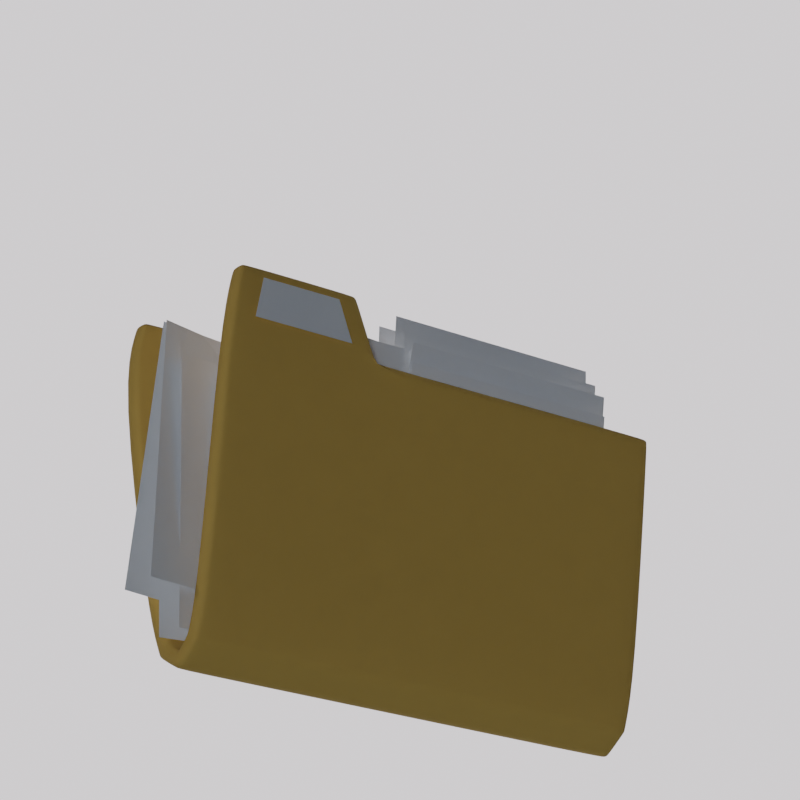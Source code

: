 # Source: Achivement_custom_map.blend  (saved by Blender 3.1.7; exported with 4.5.12 LTS)
import bpy
from mathutils import Matrix  # noqa: F401  (used for matrix-valued properties, if any)

bpy.ops.wm.read_factory_settings(use_empty=True)
scene = bpy.context.scene
scene.name = 'Scene'

# ---- images (referenced by path relative to the original .blend; pixels are not part of the script)
import os
ASSET_DIR = os.environ.get("B2B_ASSET_DIR", "")  # directory of the original .blend (textures are referenced by path, not embedded)
HERE = os.path.dirname(os.path.abspath(__file__))  # packed textures are extracted next to this script under _unpacked/

def load_image(name, relpath, width, height, colorspace="sRGB"):
    """Load a texture the original file referenced (path relative to the .blend, or extracted next to this script)."""
    p = next((c for c in (os.path.join(HERE, relpath), os.path.join(ASSET_DIR, relpath)) if relpath and os.path.exists(c)), "")
    if p:
        img = bpy.data.images.load(p, check_existing=True)
        img.name = name
    else:  # same state as the original file: an image datablock whose file is absent (Cycles renders it pink)
        img = bpy.data.images.new(name, width, height)
        img.source = "FILE"
        img.filepath = "//" + (relpath or name)
    img.colorspace_settings.name = colorspace
    return img
img_studio_exr = load_image('studio.exr', '_unpacked/studio.2107c5b1.exr', 1024, 512, 'Linear Rec.709')

# ---- materials (node trees are filled in below, after node groups)
mat_material = bpy.data.materials.new('Material')
mat_brown = bpy.data.materials.new('Brown')
mat_white = bpy.data.materials.new('white')

# ---- material node trees
mat_material.use_nodes = True; mat_material.node_tree.nodes.clear()
_N = mat_material.node_tree.nodes; _L = mat_material.node_tree.links
n0 = _N.new('ShaderNodeBsdfPrincipled'); n0.name = 'Principled BSDF'; n0.location = (10, 300)
n0.distribution = 'GGX'
n0.subsurface_method = 'RANDOM_WALK_SKIN'
n0.inputs[0].default_value = (0.0, 0.0, 0.0, 1.0)
n0.inputs[2].default_value = 1.0
n0.inputs[3].default_value = 1.45
n0.inputs[13].default_value = 0.0
n0.inputs[27].default_value = (1.0, 0.9576, 0.9893, 1.0)
n0.inputs[28].default_value = 1.0
n1 = _N.new('ShaderNodeOutputMaterial'); n1.name = 'Material Output'; n1.location = (300, 300)
_L.new(n0.outputs[0], n1.inputs[0])
n1.is_active_output = True
mat_brown.use_nodes = True; mat_brown.node_tree.nodes.clear()
_N = mat_brown.node_tree.nodes; _L = mat_brown.node_tree.links
n0 = _N.new('ShaderNodeBsdfPrincipled'); n0.name = 'Principled BSDF'; n0.location = (10, 300)
n0.distribution = 'GGX'
n0.subsurface_method = 'RANDOM_WALK_SKIN'
n0.inputs[0].default_value = (0.8, 0.4833, 0.1154, 1.0)
n0.inputs[1].default_value = 0.03922
n0.inputs[2].default_value = 0.7706
n0.inputs[3].default_value = 1.45
n0.inputs[13].default_value = 0.2059
n0.inputs[27].default_value = (0.0, 0.0, 0.0, 1.0)
n0.inputs[28].default_value = 1.0
n1 = _N.new('ShaderNodeOutputMaterial'); n1.name = 'Material Output'; n1.location = (300, 300)
_L.new(n0.outputs[0], n1.inputs[0])
n1.is_active_output = True
mat_white.use_nodes = True; mat_white.node_tree.nodes.clear()
_N = mat_white.node_tree.nodes; _L = mat_white.node_tree.links
n0 = _N.new('ShaderNodeBsdfPrincipled'); n0.name = 'Principled BSDF'; n0.location = (10, 300)
n0.distribution = 'GGX'
n0.subsurface_method = 'RANDOM_WALK_SKIN'
n0.inputs[0].default_value = (1.0, 1.0, 1.0, 1.0)
n0.inputs[3].default_value = 1.45
n0.inputs[27].default_value = (0.0, 0.0, 0.0, 1.0)
n0.inputs[28].default_value = 1.0
n1 = _N.new('ShaderNodeOutputMaterial'); n1.name = 'Material Output'; n1.location = (300, 300)
_L.new(n0.outputs[0], n1.inputs[0])
n1.is_active_output = True

# ---- world
world_world = bpy.data.worlds.new('World'); scene.world = world_world
world_world.use_nodes = True; world_world.node_tree.nodes.clear()
_N = world_world.node_tree.nodes; _L = world_world.node_tree.links
n0 = _N.new('ShaderNodeOutputWorld'); n0.name = 'World Output'; n0.location = (300, 300)
n1 = _N.new('ShaderNodeBackground'); n1.name = 'Background'; n1.location = (10, 300)
n1.inputs[1].default_value = 0.5
n2 = _N.new('ShaderNodeTexEnvironment'); n2.name = 'Environment Texture'; n2.location = (-280, 280)
n2.image = img_studio_exr
_L.new(n1.outputs[0], n0.inputs[0])
_L.new(n2.outputs[0], n1.inputs[0])
n0.is_active_output = True
world_world.color = (0.05088, 0.05088, 0.05088)
world_world.use_sun_shadow = False
world_world.sun_shadow_jitter_overblur = 0.0

# ---- cameras
cam_camera_001 = bpy.data.cameras.new('Camera.001')
cam_camera_001.lens = 159.0

# ---- meshes
me_plane_010 = bpy.data.meshes.new('Plane.010')
me_plane_010.from_pydata([(-1.0, -1.0, 0.0), (1.0, -1.0, 0.0), (-1.0, 1.0, 0.0), (1.0, 1.0, 0.0)], [], [(0, 1, 3, 2)])
_uv = me_plane_010.uv_layers.new(name='UVMap')
_uv.uv.foreach_set('vector', [0.0, 0.0, 1.0, 0.0, 1.0, 1.0, 0.0, 1.0])
me_plane_010.materials.append(mat_material)
me_plane_010.use_remesh_fix_poles = True
me_plane_010.use_remesh_preserve_attributes = False
me_plane_010.update()
me_plane = bpy.data.meshes.new('Plane')
me_plane.from_pydata([(0.2314, -0.5907, 0.7709), (0.2314, 0.7213, 0.7709), (0.0, -0.5907, -0.02006), (0.0, 0.7213, -0.02006), (0.2314, 0.281, 0.7709), (0.0, 0.281, -0.02006), (0.2271, 0.6779, 0.9387), (0.2271, 0.3328, 0.9387), (0.07702, -0.5907, 0.0302), (0.07702, 0.7213, 0.0302), (0.07702, 0.281, 0.0302), (0.1285, -0.5907, 0.1662), (0.1285, 0.7213, 0.1662), (0.1285, 0.281, 0.1662)], [], [(13, 12, 1, 4), (11, 13, 4, 0), (1, 6, 7, 4), (2, 5, 10, 8), (5, 3, 9, 10), (8, 10, 13, 11), (10, 9, 12, 13)])
me_plane.polygons.foreach_set('use_smooth', [True] * 7)
_uv = me_plane.uv_layers.new(name='UVMap')
_uv.uv.foreach_set('vector', [0.6139, 0.6644, 0.6139, 1.0, 1.0, 1.0, 1.0, 0.6644, 0.6139, 0.0, 0.6139, 0.6644, 1.0, 0.6644, 1.0, 0.0, 1.0, 1.0, 1.0, 1.0, 1.0, 0.6644, 1.0, 0.6644, 0.5, 0.0, 0.5, 0.6644, 0.5288, 0.6644, 0.5288, 0.0, 0.5, 0.6644, 0.5, 1.0, 0.5288, 1.0, 0.5288, 0.6644, 0.5288, 0.0, 0.5288, 0.6644, 0.6139, 0.6644, 0.6139, 0.0, 0.5288, 0.6644, 0.5288, 1.0, 0.6139, 1.0, 0.6139, 0.6644])
me_plane.materials.append(mat_brown)
me_plane.materials.append(mat_white)
me_plane.use_remesh_fix_poles = True
me_plane.use_remesh_preserve_attributes = False
me_plane.update()
me_plane_001 = bpy.data.meshes.new('Plane.001')
me_plane_001.from_pydata([(0.2306, 0.6441, 0.8006), (0.2306, 0.3597, 0.8006), (0.2278, 0.6161, 0.909), (0.2278, 0.3931, 0.909), (0.007417, 0.6645, 0.06826), (0.0, -0.02146, 0.06951), (0.08094, 0.6248, 0.7507), (0.03631, 0.03433, 0.7296), (0.07336, 0.4787, 0.1963), (0.0, -0.212, 0.2003), (0.1343, 0.4511, 0.8806), (0.1635, -0.1404, 0.8625), (0.04531, 0.1505, 0.2952), (0.0, -0.5402, 0.2993), (0.1062, 0.1229, 0.9795), (0.1354, -0.4687, 0.9614), (0.07743, 0.1504, 0.244), (0.0, -0.5403, 0.248), (0.1383, 0.1228, 0.9283), (0.1676, -0.4688, 0.9101), (0.0, 0.1484, 0.2947), (0.0, -0.5423, 0.2988), (0.03496, 0.1208, 0.979), (0.06418, -0.4707, 0.9609), (0.0, 0.1536, 0.1989), (0.0, -0.5371, 0.2029), (0.1729, 0.126, 0.8832), (0.2021, -0.4655, 0.865), (0.0, 0.16, 0.1427), (0.0, -0.5307, 0.1467), (0.1768, 0.1323, 0.827), (0.206, -0.4592, 0.8088), (0.04056, 0.7384, 0.0691), (0.01205, 0.05364, 0.09814), (0.04643, 0.7262, 0.7553), (-0.02081, 0.1375, 0.7546), (0.05319, 0.8241, 0.172), (0.06312, 0.1395, 0.1307), (0.006001, 0.7414, 0.8518), (-0.02597, 0.1532, 0.7872)], [], [(0, 2, 3, 1), (4, 6, 7, 5), (8, 10, 11, 9), (12, 14, 15, 13), (16, 18, 19, 17), (20, 22, 23, 21), (24, 26, 27, 25), (28, 30, 31, 29), (32, 34, 35, 33), (36, 38, 39, 37)])
me_plane_001.polygons.foreach_set('use_smooth', [True] * 10)
me_plane_001.polygons.foreach_set('material_index', [1, 1, 1, 1, 1, 1, 1, 1, 1, 1])
_k = set([(0, 1), (0, 2), (1, 3), (2, 3), (4, 5), (4, 6), (5, 7), (6, 7), (8, 9), (8, 10), (9, 11), (10, 11), (12, 13), (12, 14), (13, 15), (14, 15), (16, 17), (16, 18), (17, 19), (18, 19), (20, 21), (20, 22), (21, 23), (22, 23), (24, 25), (24, 26), (25, 27), (26, 27), (28, 29), (28, 30), (29, 31), (30, 31), (32, 33), (32, 34), (33, 35), (34, 35), (36, 37), (36, 38), (37, 39), (38, 39)])
me_plane_001.attributes.new('sharp_edge', 'BOOLEAN', 'EDGE').data.foreach_set('value', [ (min(e.vertices), max(e.vertices)) in _k for e in me_plane_001.edges])
_k = {(0, 1): 1.0, (2, 3): 1.0, (0, 2): 1.0, (1, 3): 1.0, (4, 5): 1.0, (6, 7): 1.0, (4, 6): 1.0, (5, 7): 1.0, (8, 9): 1.0, (10, 11): 1.0, (8, 10): 1.0, (9, 11): 1.0, (12, 13): 1.0, (14, 15): 1.0, (12, 14): 1.0, (13, 15): 1.0, (16, 17): 1.0, (18, 19): 1.0, (16, 18): 1.0, (17, 19): 1.0, (20, 21): 1.0, (22, 23): 1.0, (20, 22): 1.0, (21, 23): 1.0, (24, 25): 1.0, (26, 27): 1.0, (24, 26): 1.0, (25, 27): 1.0, (28, 29): 1.0, (30, 31): 1.0, (28, 30): 1.0, (29, 31): 1.0, (32, 33): 1.0, (34, 35): 1.0, (32, 34): 1.0, (33, 35): 1.0, (36, 37): 1.0, (38, 39): 1.0, (36, 38): 1.0, (37, 39): 1.0}
me_plane_001.attributes.new('crease_edge', 'FLOAT', 'EDGE').data.foreach_set('value', [_k.get((min(e.vertices), max(e.vertices)), 0.0) for e in me_plane_001.edges])
_uv = me_plane_001.uv_layers.new(name='UVMap')
_uv.uv.foreach_set('vector', [1.0, 1.0, 1.0, 1.0, 1.0, 0.6644, 1.0, 0.6644, 1.0, 1.0, 1.0, 1.0, 1.0, 0.6644, 1.0, 0.6644, 1.0, 1.0, 1.0, 1.0, 1.0, 0.6644, 1.0, 0.6644, 1.0, 1.0, 1.0, 1.0, 1.0, 0.6644, 1.0, 0.6644, 1.0, 1.0, 1.0, 1.0, 1.0, 0.6644, 1.0, 0.6644, 1.0, 1.0, 1.0, 1.0, 1.0, 0.6644, 1.0, 0.6644, 1.0, 1.0, 1.0, 1.0, 1.0, 0.6644, 1.0, 0.6644, 1.0, 1.0, 1.0, 1.0, 1.0, 0.6644, 1.0, 0.6644, 1.0, 1.0, 1.0, 1.0, 1.0, 0.6644, 1.0, 0.6644, 1.0, 1.0, 1.0, 1.0, 1.0, 0.6644, 1.0, 0.6644])
me_plane_001.materials.append(mat_brown)
me_plane_001.materials.append(mat_white)
me_plane_001.use_remesh_fix_poles = True
me_plane_001.use_remesh_preserve_attributes = False
me_plane_001.update()

# ---- objects
ob_camera = bpy.data.objects.new('Camera', cam_camera_001)
ob_plane_003 = bpy.data.objects.new('Plane.003', me_plane_010)
ob_plane = bpy.data.objects.new('Plane', me_plane)
ob_plane_001 = bpy.data.objects.new('Plane.001', me_plane_001)

# ---- transforms, parenting, visibility, modifiers, constraints
ob_camera.location = (-1.887, 2.483, 1.163)
ob_camera.rotation_euler = (1.599, 0.03206, 3.779)
ob_plane_003.location = (0.681, -0.6717, 0.9547)
ob_plane_003.rotation_euler = (-1.544, -0.6559, 0.6023)
ob_plane_003.scale = (1.188, 1.188, 1.188)
ob_plane.location = (-0.05918, -0.008969, 0.9754)
ob_plane.rotation_euler = (0.2369, 0.2915, -0.224)
ob_plane.scale = (0.3632, 0.3632, 0.3632)
_m = ob_plane.modifiers.new('Mirror', 'MIRROR')
_m.use_clip = True
_m = ob_plane.modifiers.new('Solidify', 'SOLIDIFY')
_m.thickness = 0.05
_m = ob_plane.modifiers.new('Bevel', 'BEVEL')
_m.width = 0.12
_m.width_pct = 0.12
_m.segments = 3
_m = ob_plane.modifiers.new('Subdivision', 'SUBSURF')
ob_plane_001.location = (-0.05918, -0.008969, 0.9754)
ob_plane_001.rotation_euler = (0.2369, 0.2915, -0.224)
ob_plane_001.scale = (0.3632, 0.3632, 0.3632)
_m = ob_plane_001.modifiers.new('Mirror', 'MIRROR')

# ---- collection membership
scene.collection.objects.link(ob_camera)
scene.collection.objects.link(ob_plane_003)
scene.collection.objects.link(ob_plane)
scene.collection.objects.link(ob_plane_001)

# ---- scene / render settings (as saved in the file)
scene.camera = ob_camera
scene.frame_start = 1; scene.frame_end = 13; scene.frame_set(1)
scene.render.engine = 'CYCLES'
scene.render.resolution_x = 256
scene.render.resolution_y = 256
scene.render.film_transparent = True
scene.render.use_freestyle = True
scene.render.use_border = True
scene.render.use_crop_to_border = True
scene.render.line_thickness_mode = 'RELATIVE'
scene.cycles.use_denoising = False
scene.cycles.samples = 128
scene.cycles.sampling_pattern = 'TABULATED_SOBOL'
scene.cycles.use_adaptive_sampling = False
scene.cycles.use_light_tree = False
scene.cycles.bake_type = 'POSITION'
scene.eevee.use_gtao = True
scene.eevee.use_raytracing = True
scene.view_settings.view_transform = 'Filmic'
bpy.context.view_layer.update()
